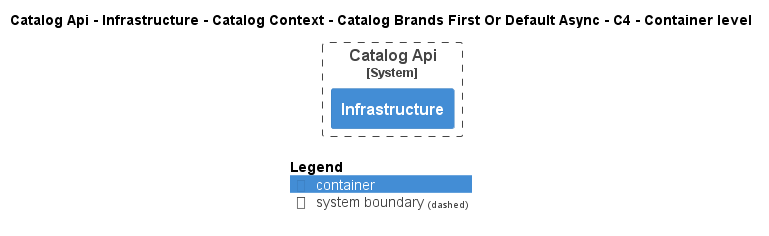

The diagram above was rendered by PlantUML. Its source (embedded in the PNG):
@startuml
!pragma layout smetana
!include ..\..\..\..\..\..\..\..\.c4s\C4_Container.puml

AddElementTag("state:new", $bgColor=green, $fontColor=#ffffff, $borderColor=green, $shadowing="False")
AddElementTag("state:changed", $bgColor=orange, $fontColor=#ffffff, $borderColor=orange, $shadowing="False")
AddElementTag("state:removed", $bgColor=red, $fontColor=#ffffff, $borderColor=red, $shadowing="False")

AddRelTag("state:new", $textColor=green, $lineColor=green)
AddRelTag("state:changed", $textColor=orange, $lineColor=orange)
AddRelTag("state:removed", $textColor=red, $lineColor=red)

SHOW_PERSON_PORTRAIT()
LAYOUT_TOP_DOWN()

skinparam linetype polyline

title Catalog Api - Infrastructure - Catalog Context - Catalog Brands First Or Default Async - C4 - Container level


System_Boundary(dotnet.eShop.Architecture.SoftwareSystems.CatalogApi, "Catalog Api") {
    Container(dotnet.eShop.Architecture.SoftwareSystems.CatalogApi.Containers.Infrastructure, "Infrastructure", "", "")
}



SHOW_LEGEND()
@enduml